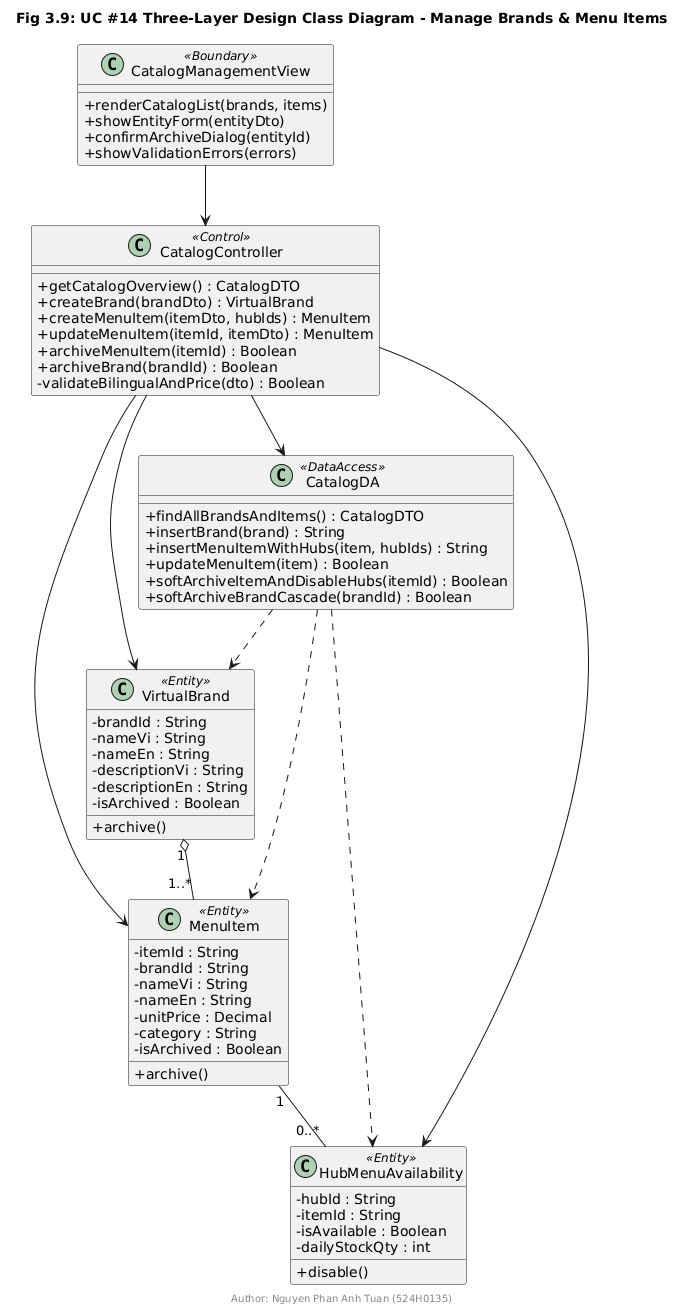

The diagram above was rendered by PlantUML. Its source (embedded in the PNG):
@startuml
title Fig 3.9: UC #14 Three-Layer Design Class Diagram - Manage Brands & Menu Items
footer Author: Nguyen Phan Anh Tuan (524H0135)
skinparam classAttributeIconSize 0

class CatalogManagementView <<Boundary>> {
  +renderCatalogList(brands, items)
  +showEntityForm(entityDto)
  +confirmArchiveDialog(entityId)
  +showValidationErrors(errors)
}

class CatalogController <<Control>> {
  +getCatalogOverview() : CatalogDTO
  +createBrand(brandDto) : VirtualBrand
  +createMenuItem(itemDto, hubIds) : MenuItem
  +updateMenuItem(itemId, itemDto) : MenuItem
  +archiveMenuItem(itemId) : Boolean
  +archiveBrand(brandId) : Boolean
  -validateBilingualAndPrice(dto) : Boolean
}

class VirtualBrand <<Entity>> {
  -brandId : String
  -nameVi : String
  -nameEn : String
  -descriptionVi : String
  -descriptionEn : String
  -isArchived : Boolean
  +archive()
}

class MenuItem <<Entity>> {
  -itemId : String
  -brandId : String
  -nameVi : String
  -nameEn : String
  -unitPrice : Decimal
  -category : String
  -isArchived : Boolean
  +archive()
}

class HubMenuAvailability <<Entity>> {
  -hubId : String
  -itemId : String
  -isAvailable : Boolean
  -dailyStockQty : int
  +disable()
}

class CatalogDA <<DataAccess>> {
  +findAllBrandsAndItems() : CatalogDTO
  +insertBrand(brand) : String
  +insertMenuItemWithHubs(item, hubIds) : String
  +updateMenuItem(item) : Boolean
  +softArchiveItemAndDisableHubs(itemId) : Boolean
  +softArchiveBrandCascade(brandId) : Boolean
}

CatalogManagementView --> CatalogController
CatalogController --> CatalogDA
CatalogController --> VirtualBrand
CatalogController --> MenuItem
CatalogController --> HubMenuAvailability
VirtualBrand "1" o-- "1..*" MenuItem
MenuItem "1" -- "0..*" HubMenuAvailability
CatalogDA ..> VirtualBrand
CatalogDA ..> MenuItem
CatalogDA ..> HubMenuAvailability
@enduml